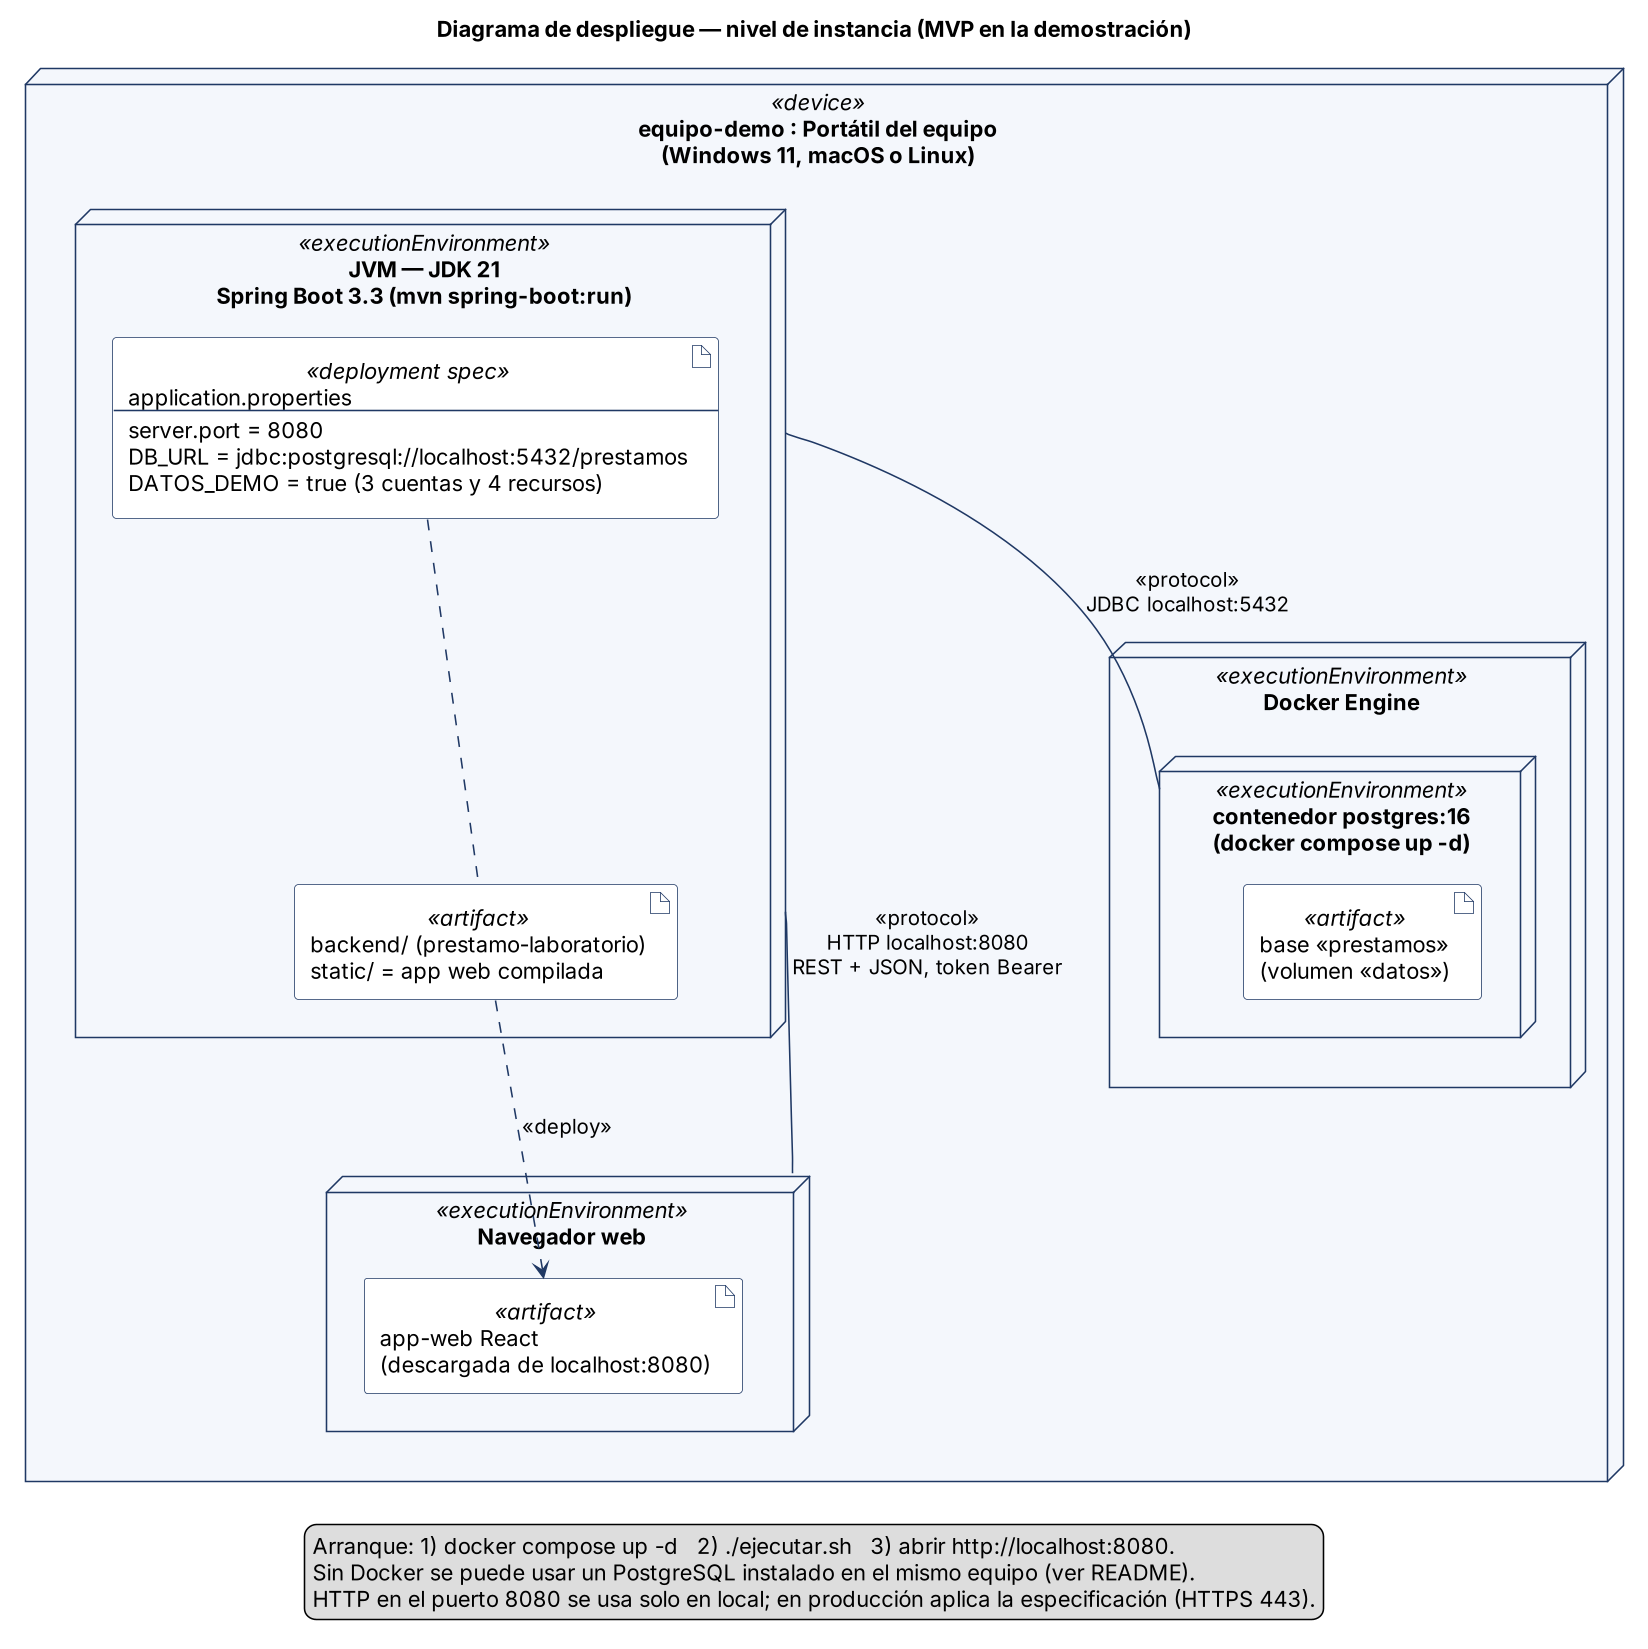

The diagram above was rendered by PlantUML. Its source (embedded in the PNG):
@startuml
skinparamlocked dpi 150
title Diagrama de despliegue — nivel de instancia (MVP en la demostración)
skinparam defaultFontName Arial
skinparam shadowing false
skinparam ArrowColor #1F3864
skinparam NodeBorderColor #1F3864
skinparam NodeBackgroundColor #F4F7FC
skinparam ArtifactBackgroundColor #FFFFFF
skinparam ArtifactBorderColor #1F3864

node "equipo-demo : Portátil del equipo\n(Windows 11, macOS o Linux)" <<device>> as PC {
  node "Navegador web" <<executionEnvironment>> as NAV {
    artifact "app-web React\n(descargada de localhost:8080)" <<artifact>> as SPA
  }
  node "JVM — JDK 21\nSpring Boot 3.3 (mvn spring-boot:run)" <<executionEnvironment>> as JVM {
    artifact "backend/ (prestamo-laboratorio)\nstatic/ = app web compilada" <<artifact>> as APP
    artifact "application.properties\n--\nserver.port = 8080\nDB_URL = jdbc:postgresql://localhost:5432/prestamos\nDATOS_DEMO = true (3 cuentas y 4 recursos)" <<deployment spec>> as SPEC
  }
  node "Docker Engine" <<executionEnvironment>> as DOCK {
    node "contenedor postgres:16\n(docker compose up -d)" <<executionEnvironment>> as PG {
      artifact "base «prestamos»\n(volumen «datos»)" <<artifact>> as DB
    }
  }
}

NAV -- JVM : <<protocol>>\nHTTP localhost:8080\nREST + JSON, token Bearer
JVM -- PG : <<protocol>>\nJDBC localhost:5432
SPEC .. APP
APP ..> SPA : <<deploy>>

legend bottom
  Arranque: 1) docker compose up -d   2) ./ejecutar.sh   3) abrir http://localhost:8080.
  Sin Docker se puede usar un PostgreSQL instalado en el mismo equipo (ver README).
  HTTP en el puerto 8080 se usa solo en local; en producción aplica la especificación (HTTPS 443).
endlegend
@enduml